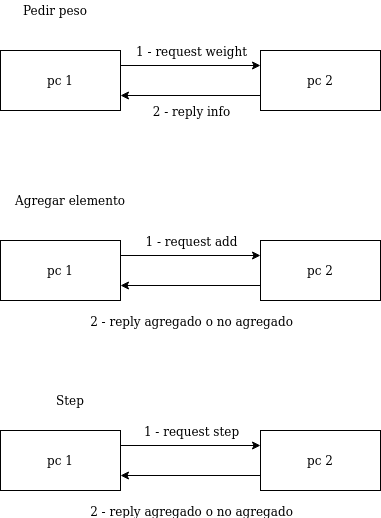

The diagram above was exported from draw.io. Its source (the exported page's mxGraphModel, read from the mxfile embedded in the PNG):
<mxGraphModel dx="460" dy="803" grid="1" gridSize="10" guides="1" tooltips="1" connect="1" arrows="1" fold="1" page="1" pageScale="1" pageWidth="850" pageHeight="1100" math="0" shadow="0">
  <root>
    <mxCell id="0" />
    <mxCell id="1" parent="0" />
    <mxCell id="P-MSiarNezRgGeOuJctn-4" style="edgeStyle=orthogonalEdgeStyle;rounded=0;orthogonalLoop=1;jettySize=auto;html=1;exitX=1;exitY=0.25;exitDx=0;exitDy=0;entryX=0;entryY=0.25;entryDx=0;entryDy=0;" edge="1" parent="1" source="P-MSiarNezRgGeOuJctn-1" target="P-MSiarNezRgGeOuJctn-2">
      <mxGeometry relative="1" as="geometry" />
    </mxCell>
    <mxCell id="P-MSiarNezRgGeOuJctn-6" value="1 - request weight" style="text;html=1;align=center;verticalAlign=middle;resizable=0;points=[];" vertex="1" connectable="0" parent="P-MSiarNezRgGeOuJctn-4">
      <mxGeometry x="0.1714" y="4" relative="1" as="geometry">
        <mxPoint x="-12" y="-11" as="offset" />
      </mxGeometry>
    </mxCell>
    <mxCell id="P-MSiarNezRgGeOuJctn-1" value="pc 1" style="rounded=0;whiteSpace=wrap;html=1;" vertex="1" parent="1">
      <mxGeometry x="30" y="90" width="120" height="60" as="geometry" />
    </mxCell>
    <mxCell id="P-MSiarNezRgGeOuJctn-5" style="edgeStyle=orthogonalEdgeStyle;rounded=0;orthogonalLoop=1;jettySize=auto;html=1;exitX=0;exitY=0.75;exitDx=0;exitDy=0;entryX=1;entryY=0.75;entryDx=0;entryDy=0;" edge="1" parent="1" source="P-MSiarNezRgGeOuJctn-2" target="P-MSiarNezRgGeOuJctn-1">
      <mxGeometry relative="1" as="geometry" />
    </mxCell>
    <mxCell id="P-MSiarNezRgGeOuJctn-7" value="2 - reply info" style="text;html=1;align=center;verticalAlign=middle;resizable=0;points=[];" vertex="1" connectable="0" parent="P-MSiarNezRgGeOuJctn-5">
      <mxGeometry x="-0.1571" relative="1" as="geometry">
        <mxPoint x="-11" y="15" as="offset" />
      </mxGeometry>
    </mxCell>
    <mxCell id="P-MSiarNezRgGeOuJctn-2" value="pc 2" style="rounded=0;whiteSpace=wrap;html=1;" vertex="1" parent="1">
      <mxGeometry x="290" y="90" width="120" height="60" as="geometry" />
    </mxCell>
    <mxCell id="P-MSiarNezRgGeOuJctn-3" value="Pedir peso" style="text;html=1;strokeColor=none;fillColor=none;align=center;verticalAlign=middle;whiteSpace=wrap;rounded=0;" vertex="1" parent="1">
      <mxGeometry x="30" y="40" width="110" height="20" as="geometry" />
    </mxCell>
    <mxCell id="P-MSiarNezRgGeOuJctn-10" style="edgeStyle=orthogonalEdgeStyle;rounded=0;orthogonalLoop=1;jettySize=auto;html=1;exitX=1;exitY=0.25;exitDx=0;exitDy=0;entryX=0;entryY=0.25;entryDx=0;entryDy=0;" edge="1" source="P-MSiarNezRgGeOuJctn-12" target="P-MSiarNezRgGeOuJctn-15" parent="1">
      <mxGeometry relative="1" as="geometry" />
    </mxCell>
    <mxCell id="P-MSiarNezRgGeOuJctn-11" value="1 - request add" style="text;html=1;align=center;verticalAlign=middle;resizable=0;points=[];" vertex="1" connectable="0" parent="P-MSiarNezRgGeOuJctn-10">
      <mxGeometry x="0.1714" y="4" relative="1" as="geometry">
        <mxPoint x="-12" y="-11" as="offset" />
      </mxGeometry>
    </mxCell>
    <mxCell id="P-MSiarNezRgGeOuJctn-12" value="pc 1" style="rounded=0;whiteSpace=wrap;html=1;" vertex="1" parent="1">
      <mxGeometry x="30" y="280" width="120" height="60" as="geometry" />
    </mxCell>
    <mxCell id="P-MSiarNezRgGeOuJctn-13" style="edgeStyle=orthogonalEdgeStyle;rounded=0;orthogonalLoop=1;jettySize=auto;html=1;exitX=0;exitY=0.75;exitDx=0;exitDy=0;entryX=1;entryY=0.75;entryDx=0;entryDy=0;" edge="1" source="P-MSiarNezRgGeOuJctn-15" target="P-MSiarNezRgGeOuJctn-12" parent="1">
      <mxGeometry relative="1" as="geometry" />
    </mxCell>
    <mxCell id="P-MSiarNezRgGeOuJctn-14" value="2 - reply agregado o no agregado" style="text;html=1;align=center;verticalAlign=middle;resizable=0;points=[];" vertex="1" connectable="0" parent="P-MSiarNezRgGeOuJctn-13">
      <mxGeometry x="-0.1571" relative="1" as="geometry">
        <mxPoint x="-11" y="35" as="offset" />
      </mxGeometry>
    </mxCell>
    <mxCell id="P-MSiarNezRgGeOuJctn-15" value="pc 2" style="rounded=0;whiteSpace=wrap;html=1;" vertex="1" parent="1">
      <mxGeometry x="290" y="280" width="120" height="60" as="geometry" />
    </mxCell>
    <mxCell id="P-MSiarNezRgGeOuJctn-16" value="Agregar elemento" style="text;html=1;strokeColor=none;fillColor=none;align=center;verticalAlign=middle;whiteSpace=wrap;rounded=0;" vertex="1" parent="1">
      <mxGeometry x="30" y="230" width="140" height="20" as="geometry" />
    </mxCell>
    <mxCell id="P-MSiarNezRgGeOuJctn-17" style="edgeStyle=orthogonalEdgeStyle;rounded=0;orthogonalLoop=1;jettySize=auto;html=1;exitX=1;exitY=0.25;exitDx=0;exitDy=0;entryX=0;entryY=0.25;entryDx=0;entryDy=0;" edge="1" source="P-MSiarNezRgGeOuJctn-19" target="P-MSiarNezRgGeOuJctn-22" parent="1">
      <mxGeometry relative="1" as="geometry" />
    </mxCell>
    <mxCell id="P-MSiarNezRgGeOuJctn-18" value="1 - request step" style="text;html=1;align=center;verticalAlign=middle;resizable=0;points=[];" vertex="1" connectable="0" parent="P-MSiarNezRgGeOuJctn-17">
      <mxGeometry x="0.1714" y="4" relative="1" as="geometry">
        <mxPoint x="-12" y="-11" as="offset" />
      </mxGeometry>
    </mxCell>
    <mxCell id="P-MSiarNezRgGeOuJctn-19" value="pc 1" style="rounded=0;whiteSpace=wrap;html=1;" vertex="1" parent="1">
      <mxGeometry x="30" y="470" width="120" height="60" as="geometry" />
    </mxCell>
    <mxCell id="P-MSiarNezRgGeOuJctn-20" style="edgeStyle=orthogonalEdgeStyle;rounded=0;orthogonalLoop=1;jettySize=auto;html=1;exitX=0;exitY=0.75;exitDx=0;exitDy=0;entryX=1;entryY=0.75;entryDx=0;entryDy=0;" edge="1" source="P-MSiarNezRgGeOuJctn-22" target="P-MSiarNezRgGeOuJctn-19" parent="1">
      <mxGeometry relative="1" as="geometry" />
    </mxCell>
    <mxCell id="P-MSiarNezRgGeOuJctn-21" value="2 - reply agregado o no agregado" style="text;html=1;align=center;verticalAlign=middle;resizable=0;points=[];" vertex="1" connectable="0" parent="P-MSiarNezRgGeOuJctn-20">
      <mxGeometry x="-0.1571" relative="1" as="geometry">
        <mxPoint x="-11" y="35" as="offset" />
      </mxGeometry>
    </mxCell>
    <mxCell id="P-MSiarNezRgGeOuJctn-22" value="pc 2" style="rounded=0;whiteSpace=wrap;html=1;" vertex="1" parent="1">
      <mxGeometry x="290" y="470" width="120" height="60" as="geometry" />
    </mxCell>
    <mxCell id="P-MSiarNezRgGeOuJctn-23" value="Step" style="text;html=1;strokeColor=none;fillColor=none;align=center;verticalAlign=middle;whiteSpace=wrap;rounded=0;" vertex="1" parent="1">
      <mxGeometry x="30" y="430" width="140" height="20" as="geometry" />
    </mxCell>
  </root>
</mxGraphModel>